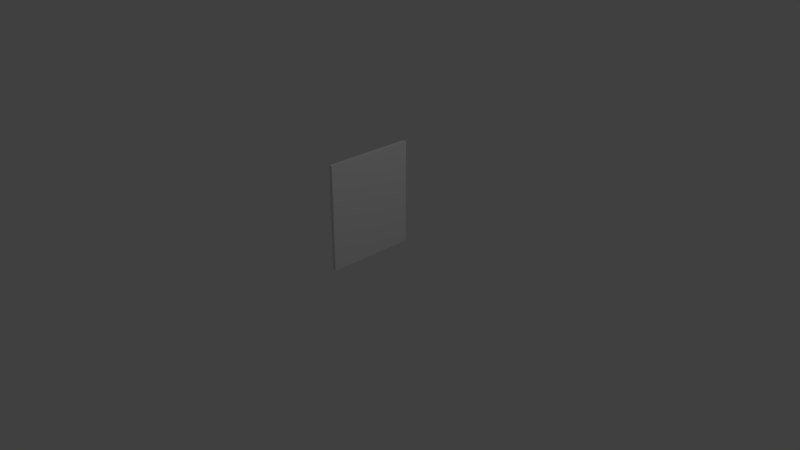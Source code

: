 # Source: model_poster.blend  (saved by Blender 2.79.0; exported with 4.5.12 LTS)
import bpy
from mathutils import Matrix  # noqa: F401  (used for matrix-valued properties, if any)

bpy.ops.wm.read_factory_settings(use_empty=True)
scene = bpy.context.scene
scene.name = 'Scene'

# ---- collections
col_collection_1 = bpy.data.collections.new('Collection 1'); scene.collection.children.link(col_collection_1)

# ---- materials (node trees are filled in below, after node groups)
mat_material = bpy.data.materials.new('Material')
mat_material.alpha_threshold = 0.0
mat_material.use_transparent_shadow = False
mat_material.roughness = 0.5
mat_material.line_color = (0.0, 0.0, 0.0, 1.0)

# ---- material node trees

# ---- world
world_world = bpy.data.worlds.new('World'); scene.world = world_world
world_world.color = (0.05088, 0.05088, 0.05088)
world_world.use_sun_shadow = False
world_world.sun_shadow_jitter_overblur = 0.0
world_world.cycles.sampling_method = 'MANUAL'

# ---- cameras
cam_camera = bpy.data.cameras.new('Camera')
cam_camera.clip_end = 100.0
cam_camera.lens = 35.0
cam_camera.sensor_width = 32.0
cam_camera.sensor_height = 18.0
cam_camera.ortho_scale = 7.314
cam_camera.dof.focus_distance = 0.0
cam_camera.dof.aperture_fstop = 128.0

# ---- lights
light_lamp = bpy.data.lights.new('Lamp', 'POINT')
light_lamp.transmission_factor = 0.0
light_lamp.cutoff_distance = 30.0
light_lamp.energy = 100.0
light_lamp.shadow_buffer_clip_start = 1.001
light_lamp.shadow_soft_size = 0.1
light_lamp.shadow_maximum_resolution = 0.006
light_lamp.use_absolute_resolution = True

# ---- meshes
me_cube = bpy.data.meshes.new('Cube')
me_cube.from_pydata([(0.05, 0.6, 0.0), (0.05, -0.6, 0.0), (-1.043e-07, -0.6, 0.0), (3.725e-07, 0.6, 0.0), (0.05, 0.6, 1.4), (0.05, -0.6, 1.4), (-3.427e-07, -0.6, 1.4), (7.451e-08, 0.6, 1.4)], [], [(0, 1, 2, 3), (4, 7, 6, 5), (0, 4, 5, 1), (1, 5, 6, 2), (2, 6, 7, 3), (4, 0, 3, 7)])
_uv = me_cube.uv_layers.new(name='UVMap')
_uv.uv.foreach_set('vector', [0.9397, 0.8125, 0.9397, 0.9625, 0.9338, 0.9625, 0.9338, 0.8125, 0.9397, 0.8125, 0.9338, 0.8125, 0.9338, 0.6625, 0.9397, 0.6625, 0.7132, 0.04167, 0.7132, 0.9167, 0.007353, 0.9167, 0.007353, 0.04167, 0.9279, 0.8375, 0.9279, 0.6625, 0.9338, 0.6625, 0.9338, 0.8375, 0.7809, 0.8375, 0.7809, 0.6625, 0.9221, 0.6625, 0.9221, 0.8375, 0.9279, 0.6625, 0.9279, 0.8375, 0.9221, 0.8375, 0.9221, 0.6625])
me_cube.materials.append(mat_material)
me_cube.use_remesh_preserve_volume = False
me_cube.use_remesh_preserve_attributes = False
me_cube.use_mirror_vertex_groups = False
me_cube.update()

# ---- objects
ob_cube = bpy.data.objects.new('Cube', me_cube)
ob_lamp = bpy.data.objects.new('Lamp', light_lamp)
ob_camera = bpy.data.objects.new('Camera', cam_camera)

# ---- transforms, parenting, visibility, modifiers, constraints
ob_cube.location = (0.0, 0.0, 0.0)
ob_cube.lock_rotations_4d = False
ob_cube.empty_display_type = 'ARROWS'
ob_cube.lineart.crease_threshold = 0.0
ob_lamp.location = (4.076, 1.005, 5.904)
ob_lamp.rotation_euler = (0.6503, 0.05522, 1.866)
ob_lamp.lock_rotations_4d = False
ob_lamp.empty_display_type = 'ARROWS'
ob_lamp.color = (0.0, 0.0, 0.0, 0.0)
ob_lamp.lineart.crease_threshold = 0.0
ob_camera.location = (7.481, -6.508, 5.344)
ob_camera.rotation_euler = (1.109, 0.0, 0.8149)
ob_camera.lock_rotations_4d = False
ob_camera.empty_display_type = 'ARROWS'
ob_camera.color = (0.0, 0.0, 0.0, 0.0)
ob_camera.display_type = 'WIRE'
ob_camera.lineart.crease_threshold = 0.0

# ---- collection membership
col_collection_1.objects.link(ob_cube)
col_collection_1.objects.link(ob_lamp)
col_collection_1.objects.link(ob_camera)

# ---- scene / render settings (as saved in the file)
scene.camera = ob_camera
scene.frame_start = 1; scene.frame_end = 250; scene.frame_set(1)
scene.render.engine = 'BLENDER_EEVEE_NEXT'
scene.render.resolution_percentage = 50
scene.render.dither_intensity = 0.0
scene.cycles.use_denoising = False
scene.cycles.samples = 128
scene.cycles.sampling_pattern = 'TABULATED_SOBOL'
scene.cycles.use_adaptive_sampling = False
scene.cycles.use_light_tree = False
scene.cycles.blur_glossy = 0.0
scene.cycles.sample_clamp_indirect = 0.0
scene.view_settings.view_transform = 'Standard'
bpy.context.view_layer.update()
